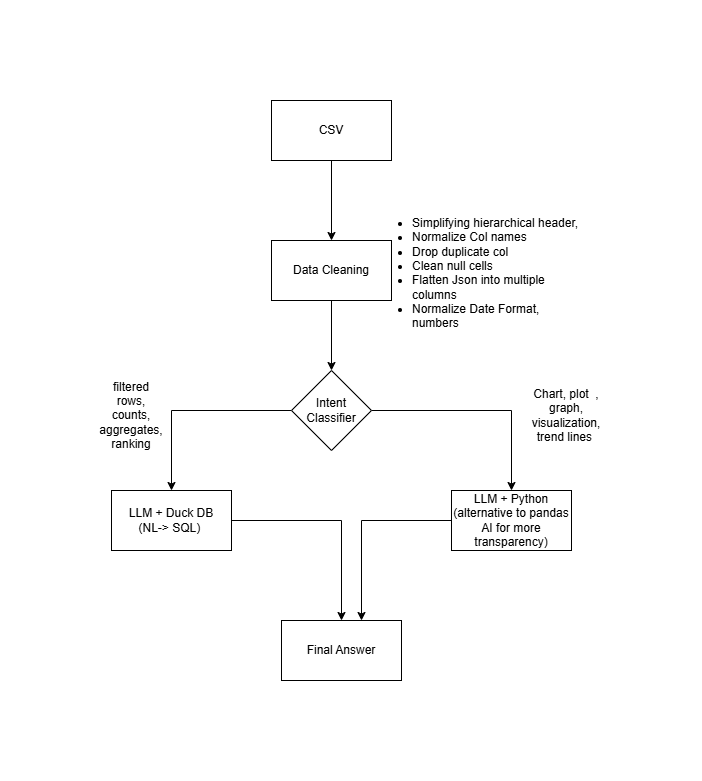

The diagram above was exported from draw.io. Its source (the exported page's mxGraphModel, read from the mxfile embedded in the PNG):
<mxGraphModel dx="1183" dy="704" grid="1" gridSize="10" guides="1" tooltips="1" connect="1" arrows="1" fold="1" page="1" pageScale="1" pageWidth="827" pageHeight="1169" math="0" shadow="0">
  <root>
    <mxCell id="0" />
    <mxCell id="1" parent="0" />
    <mxCell id="Te9h50SlZZDq6MeBIKU7-3" edge="1" parent="1" source="Te9h50SlZZDq6MeBIKU7-1" style="edgeStyle=orthogonalEdgeStyle;rounded=0;orthogonalLoop=1;jettySize=auto;html=1;" target="Te9h50SlZZDq6MeBIKU7-2" value="">
      <mxGeometry relative="1" as="geometry" />
    </mxCell>
    <mxCell id="Te9h50SlZZDq6MeBIKU7-1" parent="1" style="rounded=0;whiteSpace=wrap;html=1;" value="CSV" vertex="1">
      <mxGeometry height="60" width="120" x="360" y="80" as="geometry" />
    </mxCell>
    <mxCell id="Te9h50SlZZDq6MeBIKU7-11" edge="1" parent="1" source="Te9h50SlZZDq6MeBIKU7-2" style="edgeStyle=orthogonalEdgeStyle;rounded=0;orthogonalLoop=1;jettySize=auto;html=1;" target="Te9h50SlZZDq6MeBIKU7-10" value="">
      <mxGeometry relative="1" as="geometry" />
    </mxCell>
    <mxCell id="Te9h50SlZZDq6MeBIKU7-2" parent="1" style="whiteSpace=wrap;html=1;rounded=0;" value="Data Cleaning" vertex="1">
      <mxGeometry height="60" width="120" x="360" y="220" as="geometry" />
    </mxCell>
    <mxCell id="Te9h50SlZZDq6MeBIKU7-13" edge="1" parent="1" source="Te9h50SlZZDq6MeBIKU7-10" style="edgeStyle=orthogonalEdgeStyle;rounded=0;orthogonalLoop=1;jettySize=auto;html=1;" target="Te9h50SlZZDq6MeBIKU7-12" value="">
      <mxGeometry relative="1" as="geometry" />
    </mxCell>
    <mxCell id="Te9h50SlZZDq6MeBIKU7-15" edge="1" parent="1" source="Te9h50SlZZDq6MeBIKU7-10" style="edgeStyle=orthogonalEdgeStyle;rounded=0;orthogonalLoop=1;jettySize=auto;html=1;" target="Te9h50SlZZDq6MeBIKU7-14" value="">
      <mxGeometry relative="1" as="geometry" />
    </mxCell>
    <mxCell id="Te9h50SlZZDq6MeBIKU7-10" parent="1" style="rhombus;whiteSpace=wrap;html=1;rounded=0;" value="Intent Classifier" vertex="1">
      <mxGeometry height="80" width="80" x="380" y="350" as="geometry" />
    </mxCell>
    <mxCell id="Te9h50SlZZDq6MeBIKU7-20" edge="1" parent="1" source="Te9h50SlZZDq6MeBIKU7-12" style="edgeStyle=orthogonalEdgeStyle;rounded=0;orthogonalLoop=1;jettySize=auto;html=1;" target="Te9h50SlZZDq6MeBIKU7-19" value="">
      <mxGeometry relative="1" as="geometry" />
    </mxCell>
    <mxCell id="Te9h50SlZZDq6MeBIKU7-12" parent="1" style="whiteSpace=wrap;html=1;rounded=0;" value="LLM + Duck DB&lt;br&gt;(NL-&amp;gt; SQL)&amp;nbsp;" vertex="1">
      <mxGeometry height="60" width="120" x="200" y="470" as="geometry" />
    </mxCell>
    <mxCell id="Te9h50SlZZDq6MeBIKU7-14" parent="1" style="whiteSpace=wrap;html=1;rounded=0;" value="LLM + Python&lt;br&gt;(alternative to pandas AI for more transparency)" vertex="1">
      <mxGeometry height="60" width="120" x="540" y="470" as="geometry" />
    </mxCell>
    <mxCell id="Te9h50SlZZDq6MeBIKU7-17" parent="1" style="text;html=1;whiteSpace=wrap;strokeColor=none;fillColor=none;align=center;verticalAlign=middle;rounded=0;" value="filtered rows, counts, aggregates, ranking" vertex="1">
      <mxGeometry height="90" width="60" x="190" y="350" as="geometry" />
    </mxCell>
    <mxCell id="Te9h50SlZZDq6MeBIKU7-18" parent="1" style="text;html=1;whiteSpace=wrap;strokeColor=none;fillColor=none;align=center;verticalAlign=middle;rounded=0;" value="Chart, plot&amp;nbsp; , graph, visualization, trend lines&amp;nbsp;" vertex="1">
      <mxGeometry height="90" width="70" x="620" y="350" as="geometry" />
    </mxCell>
    <mxCell id="Te9h50SlZZDq6MeBIKU7-22" edge="1" parent="1" source="Te9h50SlZZDq6MeBIKU7-14" style="endArrow=classic;html=1;rounded=0;" value="">
      <mxGeometry height="50" relative="1" width="50" as="geometry">
        <Array as="points">
          <mxPoint x="450" y="500" />
        </Array>
        <mxPoint x="540" y="500" as="sourcePoint" />
        <mxPoint x="450" y="600" as="targetPoint" />
      </mxGeometry>
    </mxCell>
    <mxCell id="Te9h50SlZZDq6MeBIKU7-19" parent="1" style="whiteSpace=wrap;html=1;rounded=0;" value="Final Answer" vertex="1">
      <mxGeometry height="60" width="120" x="370" y="600" as="geometry" />
    </mxCell>
    <mxCell id="Te9h50SlZZDq6MeBIKU7-23" parent="1" style="text;html=1;whiteSpace=wrap;strokeColor=none;fillColor=none;align=center;verticalAlign=middle;rounded=0;" value="&lt;ul&gt;&lt;li style=&quot;text-align: left;&quot;&gt;Simplifying hierarchical header,&lt;/li&gt;&lt;li style=&quot;text-align: left;&quot;&gt;Normalize Col names&lt;/li&gt;&lt;li style=&quot;text-align: left;&quot;&gt;Drop duplicate col&lt;/li&gt;&lt;li style=&quot;text-align: left;&quot;&gt;Clean null cells&lt;/li&gt;&lt;li style=&quot;text-align: left;&quot;&gt;Flatten Json into multiple columns&lt;/li&gt;&lt;li style=&quot;text-align: left;&quot;&gt;Normalize Date Format, numbers&lt;/li&gt;&lt;/ul&gt;&lt;div&gt;&lt;br&gt;&lt;/div&gt;" vertex="1">
      <mxGeometry height="140" width="210" x="460" y="190" as="geometry" />
    </mxCell>
  </root>
</mxGraphModel>